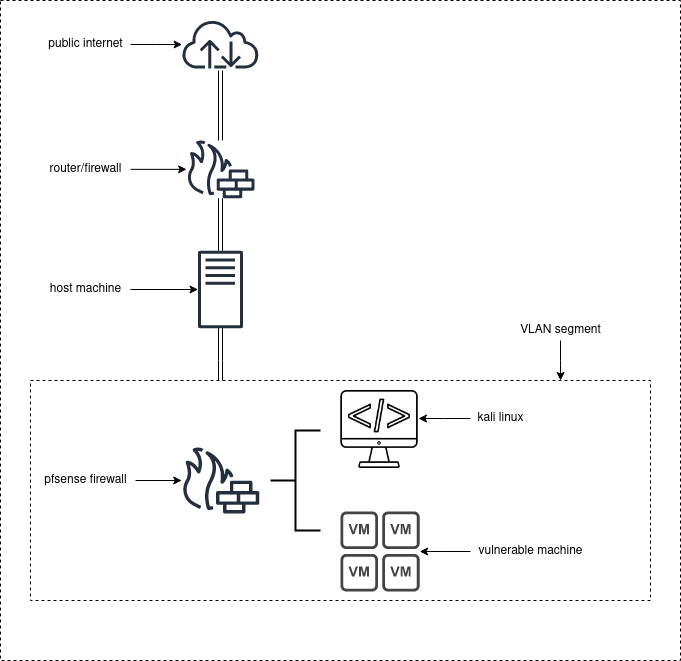

The diagram above was exported from draw.io. Its source (the exported page's mxGraphModel, read from the mxfile embedded in the PNG):
<mxGraphModel dx="1679" dy="554" grid="1" gridSize="10" guides="1" tooltips="1" connect="1" arrows="1" fold="1" page="1" pageScale="1" pageWidth="850" pageHeight="1100" math="0" shadow="0">
  <root>
    <mxCell id="0" />
    <mxCell id="Jh5p7s4j3krAHGnyQT4m-89" value="Untitled Layer" style="locked=1;" parent="0" />
    <mxCell id="Jh5p7s4j3krAHGnyQT4m-90" value="" style="whiteSpace=wrap;html=1;dashed=1;strokeColor=#000000;fillColor=#FFFFFF;" vertex="1" parent="Jh5p7s4j3krAHGnyQT4m-89">
      <mxGeometry x="-20" y="100" width="680" height="660" as="geometry" />
    </mxCell>
    <mxCell id="1" style="locked=1;" parent="0" />
    <mxCell id="Jh5p7s4j3krAHGnyQT4m-4" value="" style="edgeStyle=none;shape=link;rounded=0;orthogonalLoop=1;jettySize=auto;html=1;" edge="1" parent="1" source="HwCHjYp9kSPMCdCeX0a4-3" target="HwCHjYp9kSPMCdCeX0a4-4">
      <mxGeometry relative="1" as="geometry" />
    </mxCell>
    <mxCell id="Jh5p7s4j3krAHGnyQT4m-85" style="edgeStyle=elbowEdgeStyle;shape=link;rounded=0;sketch=0;orthogonalLoop=1;jettySize=auto;elbow=vertical;html=1;shadow=0;strokeColor=#000000;strokeWidth=1;fillColor=#000000;" edge="1" parent="1" source="HwCHjYp9kSPMCdCeX0a4-3" target="Jh5p7s4j3krAHGnyQT4m-86">
      <mxGeometry relative="1" as="geometry">
        <Array as="points">
          <mxPoint x="200" y="460" />
        </Array>
      </mxGeometry>
    </mxCell>
    <mxCell id="HwCHjYp9kSPMCdCeX0a4-3" value="" style="outlineConnect=0;fontColor=#232F3E;gradientColor=none;fillColor=#232F3E;verticalLabelPosition=bottom;verticalAlign=top;align=center;html=1;fontSize=12;fontStyle=0;aspect=fixed;pointerEvents=1;shape=mxgraph.aws4.traditional_server;" parent="1" vertex="1">
      <mxGeometry x="177.49999999999997" y="350" width="45" height="78" as="geometry" />
    </mxCell>
    <mxCell id="Jh5p7s4j3krAHGnyQT4m-5" value="" style="edgeStyle=none;shape=link;rounded=0;orthogonalLoop=1;jettySize=auto;html=1;entryX=0.5;entryY=1.042;entryDx=0;entryDy=0;entryPerimeter=0;" edge="1" parent="1" source="HwCHjYp9kSPMCdCeX0a4-4" target="Jh5p7s4j3krAHGnyQT4m-35">
      <mxGeometry relative="1" as="geometry">
        <mxPoint x="200" y="180" as="targetPoint" />
      </mxGeometry>
    </mxCell>
    <mxCell id="HwCHjYp9kSPMCdCeX0a4-4" value="" style="outlineConnect=0;fontColor=#232F3E;gradientColor=none;fillColor=#232F3E;strokeColor=none;dashed=0;verticalLabelPosition=bottom;verticalAlign=top;align=center;html=1;fontSize=12;fontStyle=0;aspect=fixed;pointerEvents=1;shape=mxgraph.aws4.generic_firewall;" parent="1" vertex="1">
      <mxGeometry x="165.91" y="240" width="68.18" height="57.69" as="geometry" />
    </mxCell>
    <mxCell id="cXeXogXree-oLOvmq91V-1" value="" style="outlineConnect=0;fontColor=#232F3E;gradientColor=none;fillColor=#232F3E;strokeColor=none;dashed=0;verticalLabelPosition=bottom;verticalAlign=top;align=center;html=1;fontSize=12;fontStyle=0;aspect=fixed;pointerEvents=1;shape=mxgraph.aws4.generic_firewall;" parent="1" vertex="1">
      <mxGeometry x="161" y="547" width="78" height="66" as="geometry" />
    </mxCell>
    <mxCell id="Jh5p7s4j3krAHGnyQT4m-7" value="" style="rounded=0;orthogonalLoop=1;jettySize=auto;html=1;shadow=0;sketch=0;fillColor=#e1d5e7;strokeColor=#000000;" edge="1" parent="1" source="Jh5p7s4j3krAHGnyQT4m-6" target="HwCHjYp9kSPMCdCeX0a4-4">
      <mxGeometry relative="1" as="geometry" />
    </mxCell>
    <mxCell id="Jh5p7s4j3krAHGnyQT4m-6" value="&lt;div&gt;router/firewall &lt;br&gt;&lt;/div&gt;" style="text;html=1;align=center;verticalAlign=middle;resizable=0;points=[];autosize=1;" vertex="1" parent="1">
      <mxGeometry x="20" y="258.85" width="90" height="20" as="geometry" />
    </mxCell>
    <mxCell id="Jh5p7s4j3krAHGnyQT4m-9" value="" style="edgeStyle=none;rounded=0;sketch=0;orthogonalLoop=1;jettySize=auto;html=1;shadow=0;strokeColor=#000000;fillColor=#000000;" edge="1" parent="1" source="Jh5p7s4j3krAHGnyQT4m-8" target="HwCHjYp9kSPMCdCeX0a4-3">
      <mxGeometry relative="1" as="geometry" />
    </mxCell>
    <mxCell id="Jh5p7s4j3krAHGnyQT4m-8" value="host machine" style="text;html=1;align=center;verticalAlign=middle;resizable=0;points=[];autosize=1;" vertex="1" parent="1">
      <mxGeometry x="20" y="379" width="90" height="20" as="geometry" />
    </mxCell>
    <mxCell id="Jh5p7s4j3krAHGnyQT4m-12" value="" style="edgeStyle=none;rounded=0;sketch=0;orthogonalLoop=1;jettySize=auto;html=1;shadow=0;strokeColor=#000000;fillColor=#000000;" edge="1" parent="1" source="Jh5p7s4j3krAHGnyQT4m-11" target="cXeXogXree-oLOvmq91V-1">
      <mxGeometry relative="1" as="geometry" />
    </mxCell>
    <mxCell id="Jh5p7s4j3krAHGnyQT4m-11" value="pfsense firewall" style="text;html=1;align=center;verticalAlign=middle;resizable=0;points=[];autosize=1;" vertex="1" parent="1">
      <mxGeometry x="15" y="570" width="100" height="20" as="geometry" />
    </mxCell>
    <mxCell id="Jh5p7s4j3krAHGnyQT4m-35" value="" style="outlineConnect=0;fontColor=#232F3E;gradientColor=none;fillColor=#232F3E;strokeColor=none;dashed=0;verticalLabelPosition=bottom;verticalAlign=top;align=center;html=1;fontSize=12;fontStyle=0;aspect=fixed;pointerEvents=1;shape=mxgraph.aws4.internet;" vertex="1" parent="1">
      <mxGeometry x="161" y="120" width="78" height="48" as="geometry" />
    </mxCell>
    <mxCell id="Jh5p7s4j3krAHGnyQT4m-38" style="edgeStyle=elbowEdgeStyle;rounded=0;sketch=0;orthogonalLoop=1;jettySize=auto;html=1;shadow=0;strokeColor=#000000;strokeWidth=1;fillColor=#000000;" edge="1" parent="1" source="Jh5p7s4j3krAHGnyQT4m-37" target="Jh5p7s4j3krAHGnyQT4m-35">
      <mxGeometry relative="1" as="geometry" />
    </mxCell>
    <mxCell id="Jh5p7s4j3krAHGnyQT4m-37" value="public internet" style="text;html=1;align=center;verticalAlign=middle;resizable=0;points=[];autosize=1;" vertex="1" parent="1">
      <mxGeometry x="20" y="134" width="90" height="20" as="geometry" />
    </mxCell>
    <mxCell id="Jh5p7s4j3krAHGnyQT4m-39" value="" style="pointerEvents=1;shadow=0;dashed=0;html=1;strokeColor=none;fillColor=#434445;aspect=fixed;labelPosition=center;verticalLabelPosition=bottom;verticalAlign=top;align=center;outlineConnect=0;shape=mxgraph.vvd.vm_group;flipV=0;" vertex="1" parent="1">
      <mxGeometry x="320" y="611" width="79.2" height="80" as="geometry" />
    </mxCell>
    <mxCell id="Jh5p7s4j3krAHGnyQT4m-40" value="" style="shape=image;html=1;verticalAlign=top;verticalLabelPosition=bottom;labelBackgroundColor=#ffffff;imageAspect=0;aspect=fixed;image=https://cdn3.iconfinder.com/data/icons/computing-technology/74/Computer_error-RAD-128.png;strokeColor=#000000;flipV=0;" vertex="1" parent="1">
      <mxGeometry x="320" y="490" width="78" height="78" as="geometry" />
    </mxCell>
    <mxCell id="Jh5p7s4j3krAHGnyQT4m-76" style="edgeStyle=elbowEdgeStyle;rounded=0;sketch=0;orthogonalLoop=1;jettySize=auto;elbow=vertical;html=1;shadow=0;strokeColor=#000000;strokeWidth=1;fillColor=#000000;" edge="1" parent="1" source="Jh5p7s4j3krAHGnyQT4m-75" target="Jh5p7s4j3krAHGnyQT4m-40">
      <mxGeometry relative="1" as="geometry" />
    </mxCell>
    <mxCell id="Jh5p7s4j3krAHGnyQT4m-75" value="&lt;div&gt;kali linux&lt;/div&gt;" style="text;html=1;align=center;verticalAlign=middle;resizable=0;points=[];autosize=1;" vertex="1" parent="1">
      <mxGeometry x="450" y="508" width="60" height="20" as="geometry" />
    </mxCell>
    <mxCell id="Jh5p7s4j3krAHGnyQT4m-78" style="edgeStyle=elbowEdgeStyle;rounded=0;sketch=0;orthogonalLoop=1;jettySize=auto;elbow=vertical;html=1;shadow=0;strokeColor=#000000;strokeWidth=1;fillColor=#000000;" edge="1" parent="1" source="Jh5p7s4j3krAHGnyQT4m-77" target="Jh5p7s4j3krAHGnyQT4m-39">
      <mxGeometry relative="1" as="geometry" />
    </mxCell>
    <mxCell id="Jh5p7s4j3krAHGnyQT4m-77" value="vulnerable machine" style="text;html=1;align=center;verticalAlign=middle;resizable=0;points=[];autosize=1;" vertex="1" parent="1">
      <mxGeometry x="450" y="641" width="120" height="20" as="geometry" />
    </mxCell>
    <mxCell id="Jh5p7s4j3krAHGnyQT4m-79" value="" style="strokeWidth=2;html=1;shape=mxgraph.flowchart.annotation_2;align=left;labelPosition=right;pointerEvents=1;fillColor=none;" vertex="1" parent="1">
      <mxGeometry x="250" y="530" width="50" height="100" as="geometry" />
    </mxCell>
    <mxCell id="Jh5p7s4j3krAHGnyQT4m-86" value="" style="whiteSpace=wrap;html=1;strokeColor=#000000;fillColor=none;dashed=1;" vertex="1" parent="1">
      <mxGeometry x="10" y="480" width="620" height="220" as="geometry" />
    </mxCell>
    <mxCell id="Jh5p7s4j3krAHGnyQT4m-88" style="edgeStyle=elbowEdgeStyle;rounded=0;sketch=0;orthogonalLoop=1;jettySize=auto;elbow=vertical;html=1;entryX=0.855;entryY=0;entryDx=0;entryDy=0;entryPerimeter=0;shadow=0;strokeColor=#000000;strokeWidth=1;fillColor=#000000;" edge="1" parent="1" source="Jh5p7s4j3krAHGnyQT4m-87" target="Jh5p7s4j3krAHGnyQT4m-86">
      <mxGeometry relative="1" as="geometry" />
    </mxCell>
    <mxCell id="Jh5p7s4j3krAHGnyQT4m-87" value="&lt;div&gt;VLAN segment&lt;br&gt;&lt;/div&gt;" style="text;html=1;align=center;verticalAlign=middle;resizable=0;points=[];autosize=1;" vertex="1" parent="1">
      <mxGeometry x="490" y="420" width="100" height="20" as="geometry" />
    </mxCell>
  </root>
</mxGraphModel>